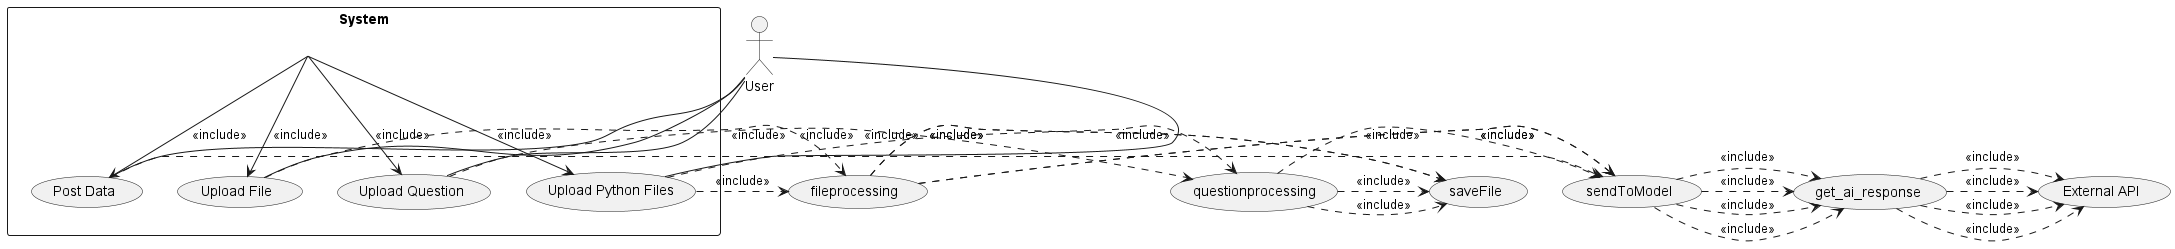

The diagram above was rendered by PlantUML. Its source (embedded in the PNG):
@startuml
actor User

rectangle System {
  User -- (Post Data)
  User -- (Upload File)
  User -- (Upload Question)
  User -- (Upload Python Files)
}

(System) --> (Post Data) : <<include>>
(System) --> (Upload File) : <<include>>
(System) --> (Upload Question) : <<include>>
(System) --> (Upload Python Files) : <<include>>

(Post Data) .> (sendToModel) : <<include>>
(sendToModel) .> (get_ai_response) : <<include>>
(get_ai_response) .> (External API) : <<include>>

(Upload File) .> (fileprocessing) : <<include>>
(fileprocessing) .> (saveFile) : <<include>>
(fileprocessing) .> (sendToModel) : <<include>>
(sendToModel) .> (get_ai_response) : <<include>>
(get_ai_response) .> (External API) : <<include>>

(Upload Question) .> (questionprocessing) : <<include>>
(questionprocessing) .> (saveFile) : <<include>>
(questionprocessing) .> (sendToModel) : <<include>>
(sendToModel) .> (get_ai_response) : <<include>>
(get_ai_response) .> (External API) : <<include>>

(Upload Python Files) .> (questionprocessing) : <<include>>
(Upload Python Files) .> (fileprocessing) : <<include>>
(fileprocessing) .> (saveFile) : <<include>>
(questionprocessing) .> (saveFile) : <<include>>
(fileprocessing) .> (sendToModel) : <<include>>
(sendToModel) .> (get_ai_response) : <<include>>
(get_ai_response) .> (External API) : <<include>>
@enduml